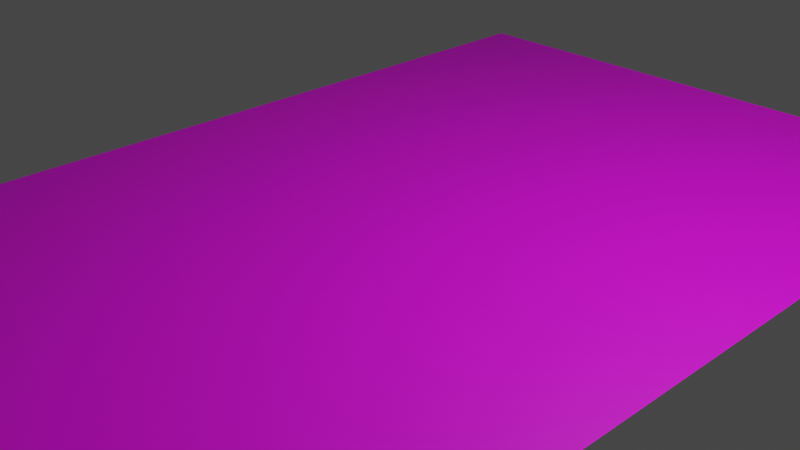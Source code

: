 # Source: backdrop.blend  (saved by Blender 3.6.11; exported with 4.5.12 LTS)
import bpy
from mathutils import Matrix  # noqa: F401  (used for matrix-valued properties, if any)

bpy.ops.wm.read_factory_settings(use_empty=True)
scene = bpy.context.scene
scene.name = 'Scene'

# ---- collections
col_collection = bpy.data.collections.new('Collection'); scene.collection.children.link(col_collection)

# ---- images (referenced by path relative to the original .blend; pixels are not part of the script)
import os
ASSET_DIR = os.environ.get("B2B_ASSET_DIR", "")  # directory of the original .blend (textures are referenced by path, not embedded)
HERE = os.path.dirname(os.path.abspath(__file__))  # packed textures are extracted next to this script under _unpacked/

def load_image(name, relpath, width, height, colorspace="sRGB"):
    """Load a texture the original file referenced (path relative to the .blend, or extracted next to this script)."""
    p = next((c for c in (os.path.join(HERE, relpath), os.path.join(ASSET_DIR, relpath)) if relpath and os.path.exists(c)), "")
    if p:
        img = bpy.data.images.load(p, check_existing=True)
        img.name = name
    else:  # same state as the original file: an image datablock whose file is absent (Cycles renders it pink)
        img = bpy.data.images.new(name, width, height)
        img.source = "FILE"
        img.filepath = "//" + (relpath or name)
    img.colorspace_settings.name = colorspace
    return img
img_backdrop_png = load_image('backdrop.png', 'backdrop.png', 1024, 1024, 'sRGB')

# ---- materials (node trees are filled in below, after node groups)
mat_material = bpy.data.materials.new('Material')
mat_material.alpha_threshold = 0.0
mat_material.use_transparent_shadow = False
mat_material.roughness = 0.5
mat_material.line_color = (0.0, 0.0, 0.0, 1.0)

# ---- material node trees
mat_material.use_nodes = True; mat_material.node_tree.nodes.clear()
_N = mat_material.node_tree.nodes; _L = mat_material.node_tree.links
n0 = _N.new('ShaderNodeOutputMaterial'); n0.name = 'Material Output'; n0.location = (300, 300)
n1 = _N.new('ShaderNodeBsdfPrincipled'); n1.name = 'Principled BSDF'; n1.location = (10, 300)
n1.distribution = 'GGX'
n1.subsurface_method = 'RANDOM_WALK_SKIN'
n1.inputs[3].default_value = 1.45
n1.inputs[27].default_value = (0.0, 0.0, 0.0, 1.0)
n1.inputs[28].default_value = 1.0
n2 = _N.new('ShaderNodeTexImage'); n2.name = 'Image Texture'; n2.location = (-280, 280)
n2.image = img_backdrop_png
_L.new(n1.outputs[0], n0.inputs[0])
_L.new(n2.outputs[0], n1.inputs[0])
n0.is_active_output = True

# ---- world
world_world = bpy.data.worlds.new('World'); scene.world = world_world
world_world.use_nodes = True; world_world.node_tree.nodes.clear()
_N = world_world.node_tree.nodes; _L = world_world.node_tree.links
n0 = _N.new('ShaderNodeOutputWorld'); n0.name = 'World Output'; n0.location = (300, 300)
n1 = _N.new('ShaderNodeBackground'); n1.name = 'Background'; n1.location = (10, 300)
n1.inputs[0].default_value = (0.05088, 0.05088, 0.05088, 1.0)
_L.new(n1.outputs[0], n0.inputs[0])
n0.is_active_output = True
world_world.color = (0.05088, 0.05088, 0.05088)
world_world.use_sun_shadow = False
world_world.sun_shadow_jitter_overblur = 0.0

# ---- cameras
cam_camera = bpy.data.cameras.new('Camera')
cam_camera.clip_end = 100.0
cam_camera.ortho_scale = 7.314

# ---- lights
light_light = bpy.data.lights.new('Light', 'POINT')
light_light.transmission_factor = 0.0
light_light.energy = 1000.0
light_light.shadow_soft_size = 0.1
light_light.shadow_maximum_resolution = 0.006
light_light.use_absolute_resolution = True

# ---- meshes
me_cube = bpy.data.meshes.new('Cube')
me_cube.from_pydata([(0.8181, -0.7203, -0.002229), (-0.8028, -0.7259, -0.002229), (0.8028, 0.7259, -0.002229), (-0.8181, 0.7203, -0.002229)], [], [(2, 0, 1, 3)])
_uv = me_cube.uv_layers.new(name='UVMap')
_uv.uv.foreach_set('vector', [0.001927, 0.006763, 0.9998, 0.006763, 0.9998, 0.9941, 0.001927, 0.9941])
me_cube.materials.append(mat_material)
me_cube.use_mirror_vertex_groups = False
me_cube.update()

# ---- objects
ob_cube = bpy.data.objects.new('Cube', me_cube)
ob_light = bpy.data.objects.new('Light', light_light)
ob_camera = bpy.data.objects.new('Camera', cam_camera)

# ---- transforms, parenting, visibility, modifiers, constraints
ob_cube.location = (0.0, 0.0, 0.0)
ob_cube.scale = (4.446, 7.733, 1.0)
ob_cube.lock_rotations_4d = False
ob_cube.empty_display_type = 'ARROWS'
ob_cube.lineart.crease_threshold = 0.0
ob_light.location = (4.076, 1.005, 5.904)
ob_light.rotation_euler = (0.6503, 0.05522, 1.866)
ob_light.lock_rotations_4d = False
ob_light.empty_display_type = 'ARROWS'
ob_light.color = (0.0, 0.0, 0.0, 0.0)
ob_light.lineart.crease_threshold = 0.0
ob_camera.location = (7.359, -6.926, 4.958)
ob_camera.rotation_euler = (1.109, 0.0, 0.8149)
ob_camera.lock_rotations_4d = False
ob_camera.empty_display_type = 'ARROWS'
ob_camera.color = (0.0, 0.0, 0.0, 0.0)
ob_camera.display_type = 'WIRE'
ob_camera.lineart.crease_threshold = 0.0

# ---- collection membership
col_collection.objects.link(ob_cube)
col_collection.objects.link(ob_light)
col_collection.objects.link(ob_camera)

# ---- scene / render settings (as saved in the file)
scene.camera = ob_camera
scene.frame_start = 1; scene.frame_end = 250; scene.frame_set(1)
scene.render.engine = 'BLENDER_EEVEE_NEXT'
scene.cycles.sampling_pattern = 'TABULATED_SOBOL'
scene.view_settings.view_transform = 'Filmic'
bpy.context.view_layer.update()
